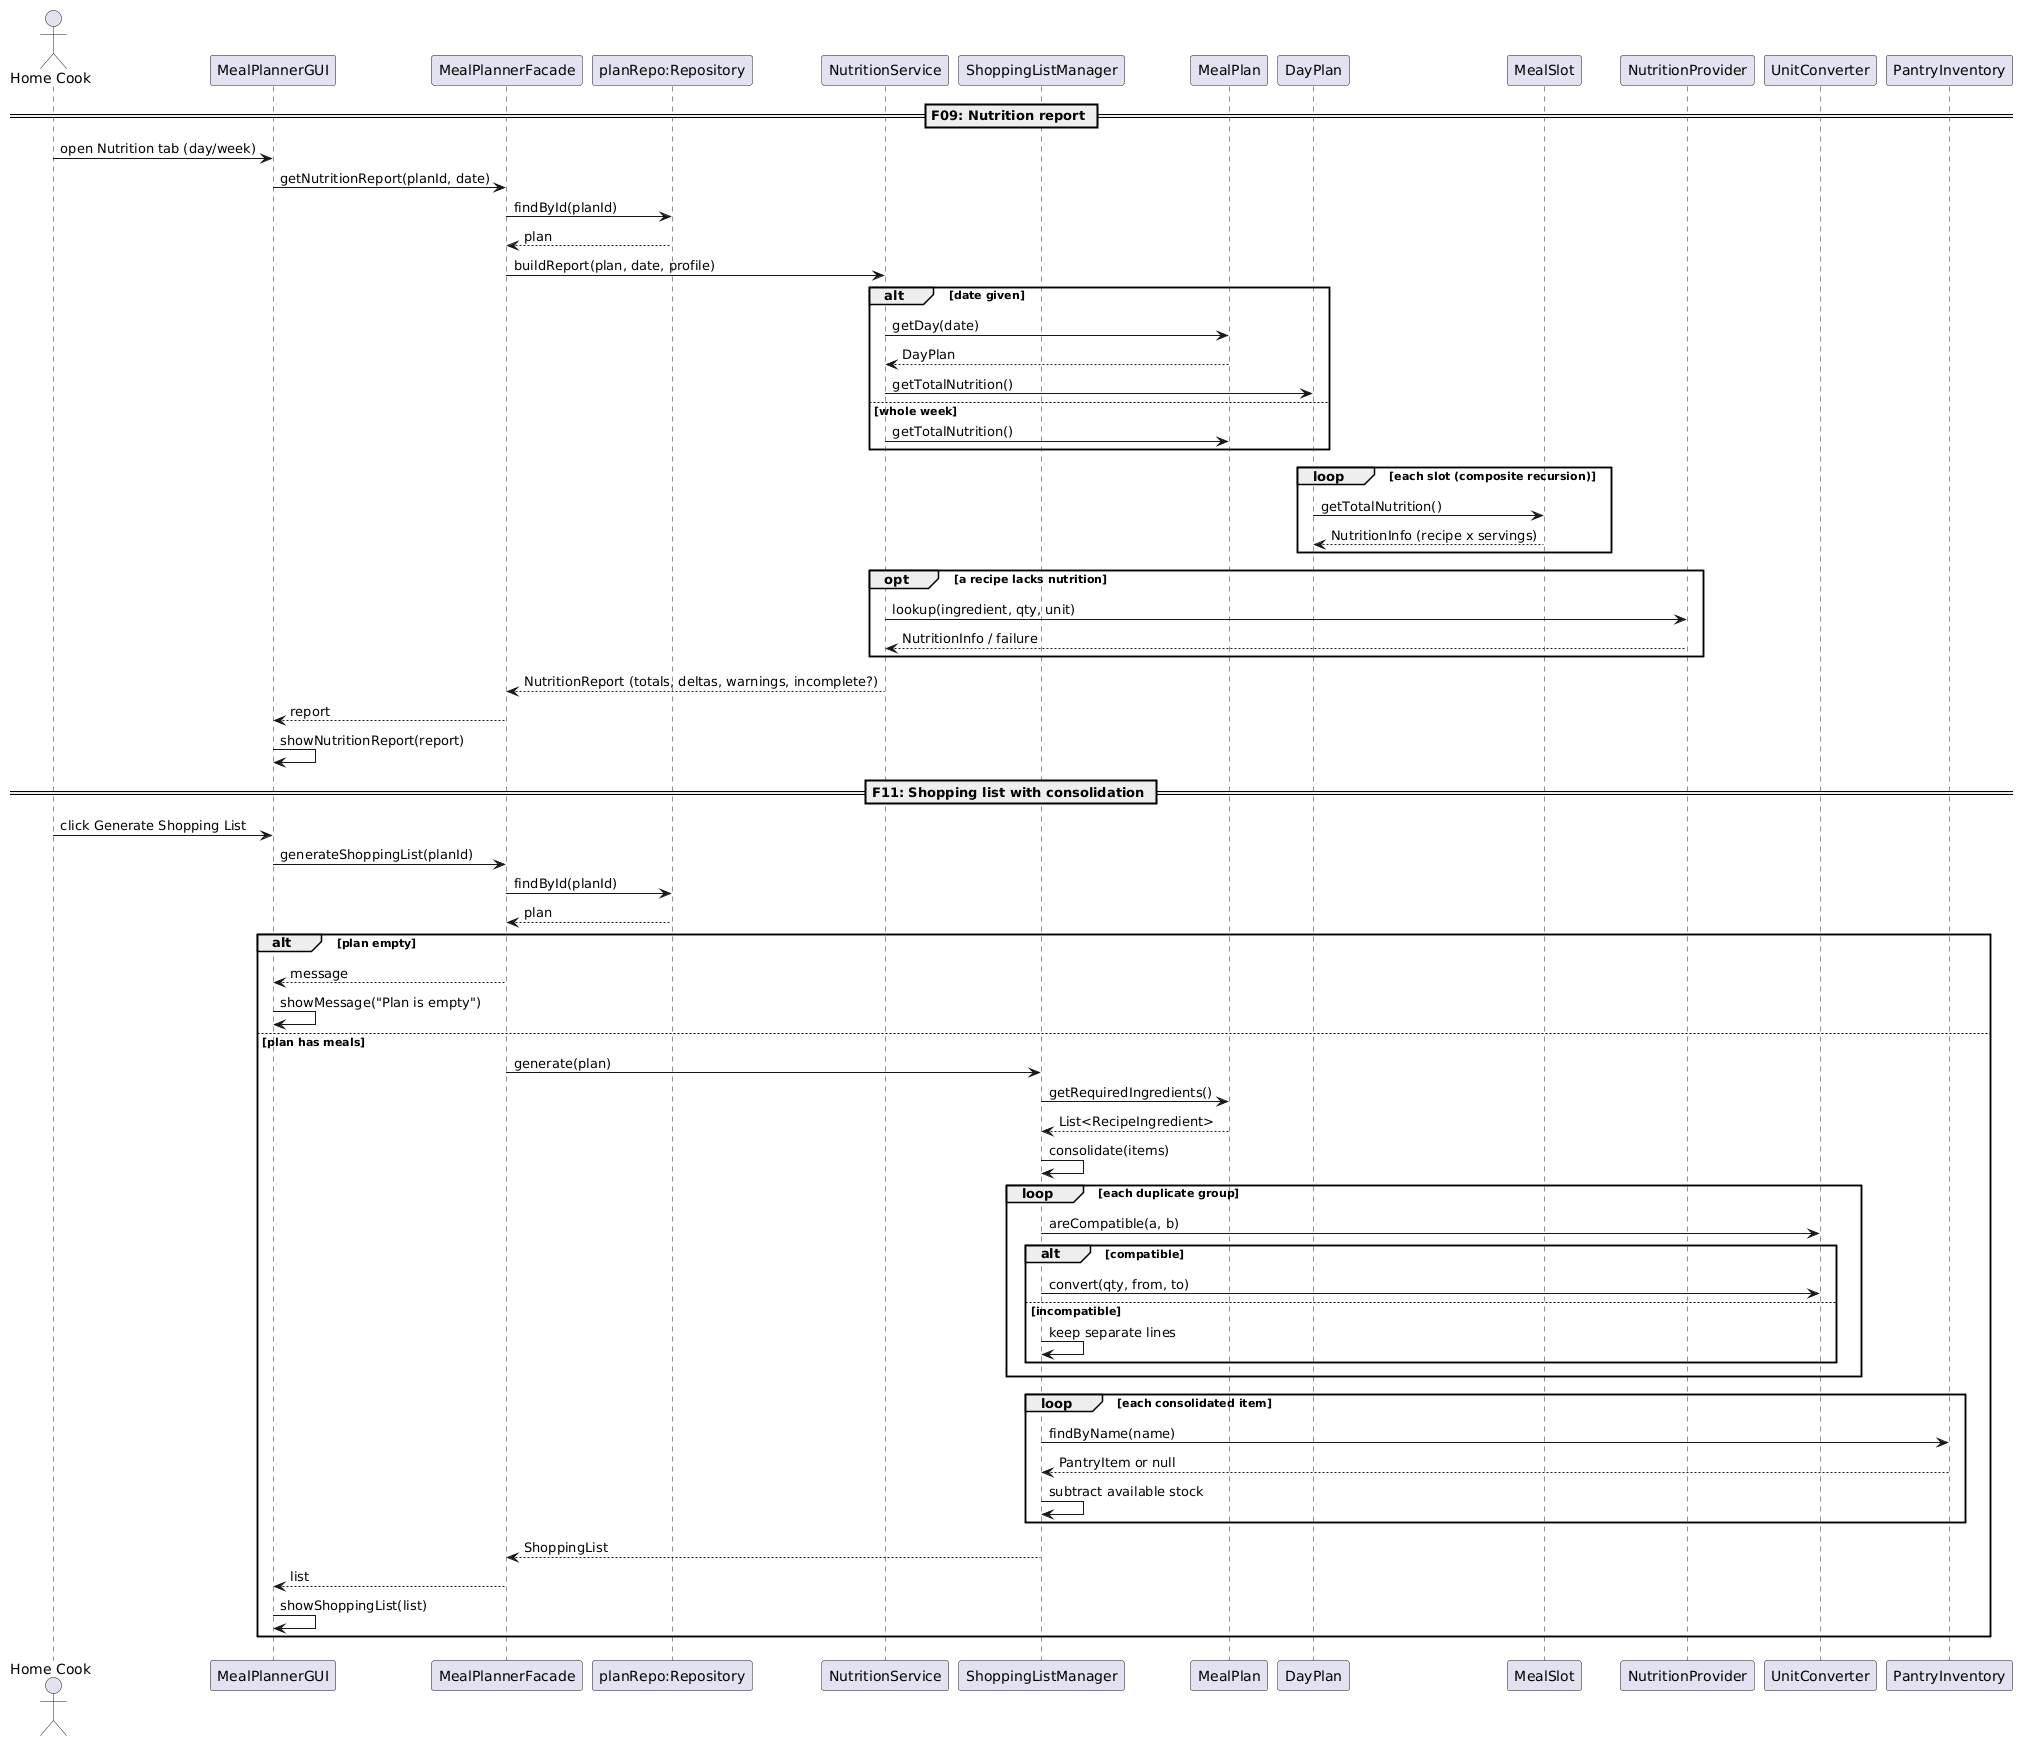

The diagram above was rendered by PlantUML. Its source (embedded in the PNG):
@startuml
actor "Home Cook" as U
participant MealPlannerGUI as GUI
participant MealPlannerFacade as F
participant "planRepo:Repository" as PR
participant NutritionService as NS
participant ShoppingListManager as SLM
participant MealPlan as MP
participant DayPlan as DP
participant MealSlot as MS
participant NutritionProvider as NP
participant UnitConverter as UC
participant PantryInventory as PI

== F09: Nutrition report ==
U -> GUI: open Nutrition tab (day/week)
GUI -> F: getNutritionReport(planId, date)
F -> PR: findById(planId)
PR --> F: plan
F -> NS: buildReport(plan, date, profile)
alt date given
    NS -> MP: getDay(date)
    MP --> NS: DayPlan
    NS -> DP: getTotalNutrition()
else whole week
    NS -> MP: getTotalNutrition()
end
loop each slot (composite recursion)
    DP -> MS: getTotalNutrition()
    MS --> DP: NutritionInfo (recipe x servings)
end
opt a recipe lacks nutrition
    NS -> NP: lookup(ingredient, qty, unit)
    NP --> NS: NutritionInfo / failure
end
NS --> F: NutritionReport (totals, deltas, warnings, incomplete?)
F --> GUI: report
GUI -> GUI: showNutritionReport(report)

== F11: Shopping list with consolidation ==
U -> GUI: click Generate Shopping List
GUI -> F: generateShoppingList(planId)
F -> PR: findById(planId)
PR --> F: plan
alt plan empty
    F --> GUI: message
    GUI -> GUI: showMessage("Plan is empty")
else plan has meals
    F -> SLM: generate(plan)
    SLM -> MP: getRequiredIngredients()
    MP --> SLM: List<RecipeIngredient>
    SLM -> SLM: consolidate(items)
    loop each duplicate group
        SLM -> UC: areCompatible(a, b)
        alt compatible
            SLM -> UC: convert(qty, from, to)
        else incompatible
            SLM -> SLM: keep separate lines
        end
    end
    loop each consolidated item
        SLM -> PI: findByName(name)
        PI --> SLM: PantryItem or null
        SLM -> SLM: subtract available stock
    end
    SLM --> F: ShoppingList
    F --> GUI: list
    GUI -> GUI: showShoppingList(list)
end
@enduml